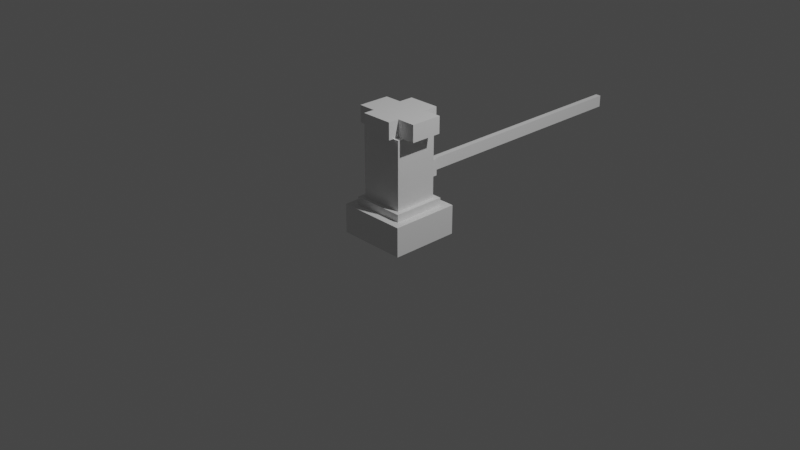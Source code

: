 # Source: car_thingy.blend  (saved by Blender 2.91.10; exported with 4.5.12 LTS)
import bpy
from mathutils import Matrix  # noqa: F401  (used for matrix-valued properties, if any)

bpy.ops.wm.read_factory_settings(use_empty=True)
scene = bpy.context.scene
scene.name = 'Scene'

# ---- collections
col_collection = bpy.data.collections.new('Collection'); scene.collection.children.link(col_collection)

# ---- materials (node trees are filled in below, after node groups)
mat_material = bpy.data.materials.new('Material')
mat_material.alpha_threshold = 0.0
mat_material.use_transparent_shadow = False
mat_material.line_color = (0.0, 0.0, 0.0, 1.0)

# ---- material node trees
mat_material.use_nodes = True; mat_material.node_tree.nodes.clear()
_N = mat_material.node_tree.nodes; _L = mat_material.node_tree.links
n0 = _N.new('ShaderNodeOutputMaterial'); n0.name = 'Material Output'; n0.location = (300, 300)
n1 = _N.new('ShaderNodeBsdfPrincipled'); n1.name = 'Principled BSDF'; n1.location = (10, 300)
n1.distribution = 'GGX'
n1.subsurface_method = 'BURLEY'
n1.inputs[2].default_value = 0.4
n1.inputs[3].default_value = 1.45
n1.inputs[27].default_value = (0.0, 0.0, 0.0, 1.0)
n1.inputs[28].default_value = 1.0
_L.new(n1.outputs[0], n0.inputs[0])
n0.is_active_output = True

# ---- world
world_world = bpy.data.worlds.new('World'); scene.world = world_world
world_world.use_nodes = True; world_world.node_tree.nodes.clear()
_N = world_world.node_tree.nodes; _L = world_world.node_tree.links
n0 = _N.new('ShaderNodeOutputWorld'); n0.name = 'World Output'; n0.location = (300, 300)
n1 = _N.new('ShaderNodeBackground'); n1.name = 'Background'; n1.location = (10, 300)
n1.inputs[0].default_value = (0.05088, 0.05088, 0.05088, 1.0)
_L.new(n1.outputs[0], n0.inputs[0])
n0.is_active_output = True
world_world.color = (0.05088, 0.05088, 0.05088)
world_world.use_sun_shadow = False
world_world.sun_shadow_jitter_overblur = 0.0

# ---- cameras
cam_camera = bpy.data.cameras.new('Camera')
cam_camera.clip_end = 100.0
cam_camera.ortho_scale = 7.314

# ---- lights
light_light = bpy.data.lights.new('Light', 'POINT')
light_light.transmission_factor = 0.0
light_light.energy = 1000.0
light_light.shadow_soft_size = 0.1
light_light.shadow_maximum_resolution = 0.006
light_light.use_absolute_resolution = True

# ---- meshes
me_cube = bpy.data.meshes.new('Cube')
me_cube.from_pydata([(0.7688, 0.7688, 1.0), (1.0, 1.0, -1.0), (0.7688, -0.7688, 1.0), (1.0, -1.0, -1.0), (-0.7688, 0.7688, 1.0), (-1.0, 1.0, -1.0), (-0.7688, -0.7688, 1.0), (-1.0, -1.0, -1.0), (1.0, -1.0, 1.0), (-1.0, -1.0, 1.0), (1.0, 1.0, 1.0), (-1.0, 1.0, 1.0), (0.6316, -0.6316, 1.508), (-0.6316, -0.6316, 1.508), (0.267, 0.6316, 1.873), (-0.267, 0.6316, 1.873), (0.7688, -0.7688, 1.508), (-0.7688, -0.7688, 1.508), (0.7688, 0.7688, 1.508), (-0.7688, 0.7688, 1.508), (0.4606, -0.4606, 6.16), (-0.4606, -0.4606, 6.16), (0.4606, 0.4606, 6.16), (-0.4606, 0.4606, 6.16), (0.6316, -0.6316, 6.16), (-0.6316, -0.6316, 6.16), (0.267, 0.6316, 5.795), (-0.267, 0.6316, 5.795), (0.4606, -0.4606, 7.303), (-0.4606, -0.4606, 7.303), (0.4606, 0.4606, 7.303), (-0.4606, 0.4606, 7.303), (0.9957, 0.4606, 6.16), (0.9957, -0.4606, 6.16), (0.9957, 0.4606, 7.303), (0.9957, -0.4606, 7.303), (-0.4606, 0.8817, 6.16), (0.4606, 0.8817, 6.16), (-0.4606, 0.8817, 7.303), (0.4606, 0.8817, 7.303), (-0.9649, -0.4606, 6.16), (-0.9649, 0.4606, 6.16), (-0.9649, -0.4606, 7.303), (-0.9649, 0.4606, 7.303), (0.4606, -0.7789, 6.16), (-0.4606, -0.7789, 6.16), (0.4606, -0.7789, 7.303), (-0.4606, -0.7789, 7.303), (-0.6316, 0.6316, 1.508), (0.6316, 0.6316, 1.508), (-0.6316, 0.6316, 6.16), (0.6316, 0.6316, 6.16), (-0.05087, 0.809, 2.089), (0.05087, 0.809, 2.089), (-0.05087, 0.809, 5.579), (0.05087, 0.809, 5.579), (-0.267, 0.809, 1.873), (0.267, 0.809, 1.873), (-0.267, 0.809, 5.795), (0.267, 0.809, 5.795), (-0.267, 0.809, 1.873), (0.267, 0.809, 1.873), (-0.267, 0.809, 5.795), (0.267, 0.809, 5.795), (0.5849, 0.2234, 2.486), (0.5849, 0.2234, 3.008), (0.5849, 0.4436, 2.486), (0.5849, 0.4436, 3.008), (-0.2414, 0.6633, 2.357), (-0.2414, 0.6633, 3.501), (-0.08063, 1.146, 2.513), (-0.08063, 1.146, 3.345), (0.2414, 0.6633, 2.357), (0.2414, 0.6633, 3.501), (0.08063, 1.146, 2.513), (0.08063, 1.146, 3.345), (-0.2414, 1.146, 3.501), (-0.2414, 1.146, 2.357), (0.2414, 1.146, 2.357), (0.2414, 1.146, 3.501), (-0.08063, 8.422, 3.345), (-0.08063, 8.422, 2.513), (0.08063, 8.422, 2.513), (0.08063, 8.422, 3.345)], [], [(4, 6, 17, 19), (3, 8, 9, 7), (7, 9, 11, 5), (5, 1, 3, 7), (1, 10, 8, 3), (5, 11, 10, 1), (2, 6, 9, 8), (0, 2, 8, 10), (6, 4, 11, 9), (4, 0, 10, 11), (12, 49, 51, 24), (6, 2, 16, 17), (0, 4, 19, 18), (2, 0, 18, 16), (12, 13, 17, 16), (49, 12, 16, 18), (13, 48, 19, 17), (48, 49, 18, 19), (22, 23, 36, 37), (48, 13, 25, 50), (13, 12, 24, 25), (15, 27, 58, 56), (20, 21, 25, 24), (22, 20, 24, 51), (21, 23, 50, 25), (23, 22, 51, 50), (30, 31, 29, 28), (28, 20, 33, 35), (31, 23, 41, 43), (20, 28, 46, 44), (33, 32, 34, 35), (20, 22, 32, 33), (22, 30, 34, 32), (30, 28, 35, 34), (37, 36, 38, 39), (23, 31, 38, 36), (30, 22, 37, 39), (31, 30, 39, 38), (41, 40, 42, 43), (29, 31, 43, 42), (21, 29, 42, 40), (23, 21, 40, 41), (45, 44, 46, 47), (28, 29, 47, 46), (29, 21, 45, 47), (21, 20, 44, 45), (15, 14, 49, 48), (26, 27, 50, 51), (14, 26, 51, 49), (27, 15, 48, 50), (53, 52, 54, 55), (27, 26, 59, 58), (26, 14, 57, 59), (14, 15, 56, 57), (60, 61, 57, 56), (63, 62, 58, 59), (61, 63, 59, 57), (62, 60, 56, 58), (52, 53, 61, 60), (55, 54, 62, 63), (53, 55, 63, 61), (54, 52, 60, 62), (64, 65, 67, 66), (68, 69, 76, 77), (71, 75, 83, 80), (78, 79, 73, 72), (72, 73, 69, 68), (77, 78, 72, 68), (79, 76, 69, 73), (71, 70, 77, 76), (70, 74, 78, 77), (75, 71, 76, 79), (74, 75, 79, 78), (81, 80, 83, 82), (70, 71, 80, 81), (75, 74, 82, 83), (74, 70, 81, 82)])
_uv = me_cube.uv_layers.new(name='UVMap')
_uv.uv.foreach_set('vector', [0.8461, 0.5289, 0.8461, 0.7211, 0.8461, 0.7211, 0.8461, 0.5289, 0.375, 0.75, 0.625, 0.75, 0.625, 1.0, 0.375, 1.0, 0.375, 0.0, 0.625, 0.0, 0.625, 0.25, 0.375, 0.25, 0.125, 0.5, 0.375, 0.5, 0.375, 0.75, 0.125, 0.75, 0.375, 0.5, 0.625, 0.5, 0.625, 0.75, 0.375, 0.75, 0.375, 0.25, 0.625, 0.25, 0.625, 0.5, 0.375, 0.5, 0.6539, 0.7211, 0.8461, 0.7211, 0.875, 0.75, 0.625, 0.75, 0.6539, 0.5289, 0.6539, 0.7211, 0.625, 0.75, 0.625, 0.5, 0.8461, 0.7211, 0.8461, 0.5289, 0.875, 0.5, 0.875, 0.75, 0.8461, 0.5289, 0.6539, 0.5289, 0.625, 0.5, 0.875, 0.5, 0.671, 0.704, 0.671, 0.546, 0.671, 0.546, 0.671, 0.704, 0.8461, 0.7211, 0.6539, 0.7211, 0.6539, 0.7211, 0.8461, 0.7211, 0.6539, 0.5289, 0.8461, 0.5289, 0.8461, 0.5289, 0.6539, 0.5289, 0.6539, 0.7211, 0.6539, 0.5289, 0.6539, 0.5289, 0.6539, 0.7211, 0.671, 0.704, 0.829, 0.704, 0.8461, 0.7211, 0.6539, 0.7211, 0.671, 0.546, 0.671, 0.704, 0.6539, 0.7211, 0.6539, 0.5289, 0.829, 0.704, 0.829, 0.546, 0.8461, 0.5289, 0.8461, 0.7211, 0.829, 0.546, 0.671, 0.546, 0.6539, 0.5289, 0.8461, 0.5289, 0.6924, 0.5674, 0.8076, 0.5674, 0.8076, 0.5674, 0.6924, 0.5674, 0.829, 0.546, 0.829, 0.704, 0.829, 0.704, 0.829, 0.546, 0.829, 0.704, 0.671, 0.704, 0.671, 0.704, 0.829, 0.704, 0.7834, 0.546, 0.7834, 0.546, 0.7834, 0.546, 0.7834, 0.546, 0.6924, 0.6826, 0.8076, 0.6826, 0.829, 0.704, 0.671, 0.704, 0.6924, 0.5674, 0.6924, 0.6826, 0.671, 0.704, 0.671, 0.546, 0.8076, 0.6826, 0.8076, 0.5674, 0.829, 0.546, 0.829, 0.704, 0.8076, 0.5674, 0.6924, 0.5674, 0.671, 0.546, 0.829, 0.546, 0.6924, 0.5674, 0.8076, 0.5674, 0.8076, 0.6826, 0.6924, 0.6826, 0.6924, 0.6826, 0.6924, 0.6826, 0.6924, 0.6826, 0.6924, 0.6826, 0.8076, 0.5674, 0.8076, 0.5674, 0.8076, 0.5674, 0.8076, 0.5674, 0.6924, 0.6826, 0.6924, 0.6826, 0.6924, 0.6826, 0.6924, 0.6826, 0.6924, 0.6826, 0.6924, 0.5674, 0.6924, 0.5674, 0.6924, 0.6826, 0.6924, 0.6826, 0.6924, 0.5674, 0.6924, 0.5674, 0.6924, 0.6826, 0.6924, 0.5674, 0.6924, 0.5674, 0.6924, 0.5674, 0.6924, 0.5674, 0.6924, 0.5674, 0.6924, 0.6826, 0.6924, 0.6826, 0.6924, 0.5674, 0.6924, 0.5674, 0.8076, 0.5674, 0.8076, 0.5674, 0.6924, 0.5674, 0.8076, 0.5674, 0.8076, 0.5674, 0.8076, 0.5674, 0.8076, 0.5674, 0.6924, 0.5674, 0.6924, 0.5674, 0.6924, 0.5674, 0.6924, 0.5674, 0.8076, 0.5674, 0.6924, 0.5674, 0.6924, 0.5674, 0.8076, 0.5674, 0.8076, 0.5674, 0.8076, 0.6826, 0.8076, 0.6826, 0.8076, 0.5674, 0.8076, 0.6826, 0.8076, 0.5674, 0.8076, 0.5674, 0.8076, 0.6826, 0.8076, 0.6826, 0.8076, 0.6826, 0.8076, 0.6826, 0.8076, 0.6826, 0.8076, 0.5674, 0.8076, 0.6826, 0.8076, 0.6826, 0.8076, 0.5674, 0.8076, 0.6826, 0.6924, 0.6826, 0.6924, 0.6826, 0.8076, 0.6826, 0.6924, 0.6826, 0.8076, 0.6826, 0.8076, 0.6826, 0.6924, 0.6826, 0.8076, 0.6826, 0.8076, 0.6826, 0.8076, 0.6826, 0.8076, 0.6826, 0.8076, 0.6826, 0.6924, 0.6826, 0.6924, 0.6826, 0.8076, 0.6826, 0.7834, 0.546, 0.7166, 0.546, 0.671, 0.546, 0.829, 0.546, 0.7166, 0.546, 0.7834, 0.546, 0.829, 0.546, 0.671, 0.546, 0.7166, 0.546, 0.7166, 0.546, 0.671, 0.546, 0.671, 0.546, 0.7834, 0.546, 0.7834, 0.546, 0.829, 0.546, 0.829, 0.546, 0.7436, 0.546, 0.7564, 0.546, 0.7564, 0.546, 0.7436, 0.546, 0.7834, 0.546, 0.7166, 0.546, 0.7166, 0.546, 0.7834, 0.546, 0.7166, 0.546, 0.7166, 0.546, 0.7166, 0.546, 0.7166, 0.546, 0.7166, 0.546, 0.7834, 0.546, 0.7834, 0.546, 0.7166, 0.546, 0.7834, 0.546, 0.7166, 0.546, 0.7166, 0.546, 0.7834, 0.546, 0.7166, 0.546, 0.7834, 0.546, 0.7834, 0.546, 0.7166, 0.546, nan, nan, nan, nan, nan, nan, nan, nan, nan, nan, nan, nan, nan, nan, nan, nan, 0.7564, 0.546, 0.7436, 0.546, 0.7166, 0.546, 0.7834, 0.546, 0.7436, 0.546, 0.7564, 0.546, 0.7834, 0.546, 0.7166, 0.546, 0.7436, 0.546, 0.7436, 0.546, 0.7166, 0.546, 0.7166, 0.546, 0.7564, 0.546, 0.7564, 0.546, 0.7834, 0.546, 0.7834, 0.546, 0.375, 0.0, 0.625, 0.0, 0.625, 0.25, 0.375, 0.25, 0.375, 0.0, 0.625, 0.0, 0.625, 0.25, 0.375, 0.25, 0.5896, 0.3338, 0.5896, 0.4162, 0.5896, 0.4162, 0.5896, 0.3338, 0.375, 0.5, 0.625, 0.5, 0.625, 0.75, 0.375, 0.75, 0.375, 0.75, 0.625, 0.75, 0.625, 1.0, 0.375, 1.0, 0.125, 0.5, 0.375, 0.5, 0.375, 0.75, 0.125, 0.75, 0.625, 0.5, 0.875, 0.5, 0.875, 0.75, 0.625, 0.75, 0.5896, 0.3338, 0.4104, 0.3338, 0.375, 0.25, 0.625, 0.25, 0.4104, 0.3338, 0.4104, 0.4162, 0.375, 0.5, 0.375, 0.25, 0.5896, 0.4162, 0.5896, 0.3338, 0.625, 0.25, 0.625, 0.5, 0.4104, 0.4162, 0.5896, 0.4162, 0.625, 0.5, 0.375, 0.5, 0.4104, 0.3338, 0.5896, 0.3338, 0.5896, 0.4162, 0.4104, 0.4162, 0.4104, 0.3338, 0.5896, 0.3338, 0.5896, 0.3338, 0.4104, 0.3338, 0.5896, 0.4162, 0.4104, 0.4162, 0.4104, 0.4162, 0.5896, 0.4162, 0.4104, 0.4162, 0.4104, 0.3338, 0.4104, 0.3338, 0.4104, 0.4162])
me_cube.materials.append(mat_material)
me_cube.use_remesh_preserve_volume = False
me_cube.use_remesh_preserve_attributes = False
me_cube.use_mirror_vertex_groups = False
me_cube.update()

# ---- objects
ob_cube = bpy.data.objects.new('Cube', me_cube)
ob_light = bpy.data.objects.new('Light', light_light)
ob_camera = bpy.data.objects.new('Camera', cam_camera)

# ---- transforms, parenting, visibility, modifiers, constraints
ob_cube.location = (0.0, 0.0, 0.0)
ob_cube.scale = (0.3791, 0.3791, 0.16)
ob_cube.lock_rotations_4d = False
ob_cube.empty_display_type = 'ARROWS'
ob_cube.lineart.crease_threshold = 0.0
ob_light.location = (4.076, 1.005, 5.904)
ob_light.rotation_euler = (0.6503, 0.05522, 1.866)
ob_light.lock_rotations_4d = False
ob_light.empty_display_type = 'ARROWS'
ob_light.color = (0.0, 0.0, 0.0, 0.0)
ob_light.lineart.crease_threshold = 0.0
ob_camera.location = (7.359, -6.926, 4.958)
ob_camera.rotation_euler = (1.109, 0.0, 0.8149)
ob_camera.lock_rotations_4d = False
ob_camera.empty_display_type = 'ARROWS'
ob_camera.color = (0.0, 0.0, 0.0, 0.0)
ob_camera.display_type = 'WIRE'
ob_camera.lineart.crease_threshold = 0.0

# ---- collection membership
col_collection.objects.link(ob_cube)
col_collection.objects.link(ob_light)
col_collection.objects.link(ob_camera)

# ---- scene / render settings (as saved in the file)
scene.camera = ob_camera
scene.frame_start = 1; scene.frame_end = 250; scene.frame_set(1)
scene.render.engine = 'BLENDER_EEVEE_NEXT'
scene.cycles.use_denoising = False
scene.cycles.samples = 128
scene.cycles.sampling_pattern = 'TABULATED_SOBOL'
scene.cycles.use_adaptive_sampling = False
scene.cycles.use_light_tree = False
scene.view_settings.view_transform = 'Filmic'
bpy.context.view_layer.update()
